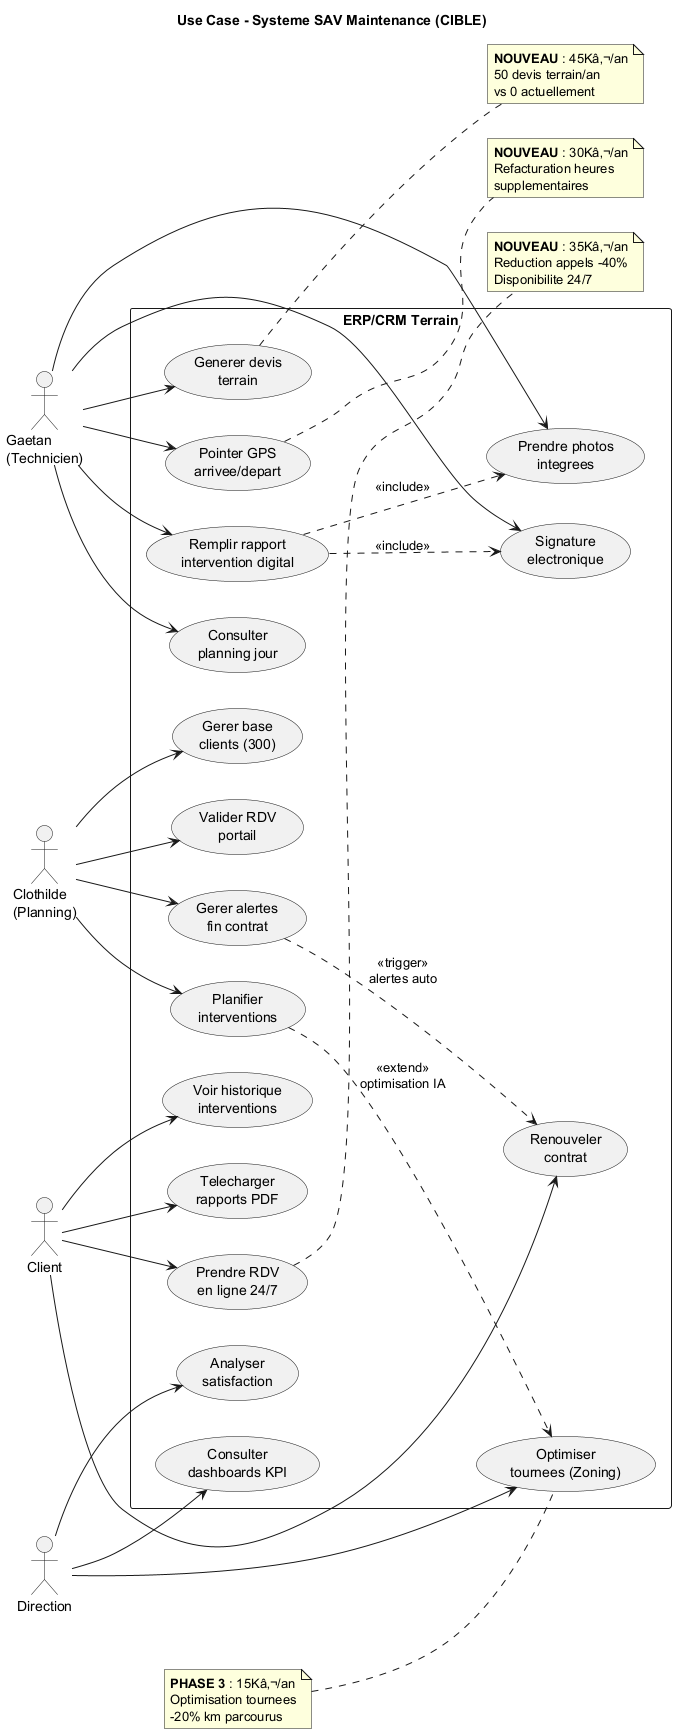

The diagram above was rendered by PlantUML. Its source (embedded in the PNG):
@startuml UseCase_Acteurs

title Use Case - Systeme SAV Maintenance (CIBLE)

left to right direction

actor "Gaetan\n(Technicien)" as Tech
actor "Clothilde\n(Planning)" as Clo
actor "Client" as Client
actor "Direction" as Dir

rectangle "ERP/CRM Terrain" {
  usecase "Consulter\nplanning jour" as UC1
  usecase "Remplir rapport\nintervention digital" as UC2
  usecase "Generer devis\nterrain" as UC3
  usecase "Pointer GPS\narrivee/depart" as UC4
  usecase "Prendre photos\nintegrees" as UC5
  usecase "Signature\nelectronique" as UC6

  usecase "Planifier\ninterventions" as UC7
  usecase "Gerer base\nclients (300)" as UC8
  usecase "Valider RDV\nportail" as UC9
  usecase "Gerer alertes\nfin contrat" as UC10

  usecase "Prendre RDV\nen ligne 24/7" as UC11
  usecase "Voir historique\ninterventions" as UC12
  usecase "Telecharger\nrapports PDF" as UC13
  usecase "Renouveler\ncontrat" as UC14

  usecase "Consulter\ndashboards KPI" as UC15
  usecase "Analyser\nsatisfaction" as UC16
  usecase "Optimiser\ntournees (Zoning)" as UC17
}

Tech --> UC1
Tech --> UC2
Tech --> UC3
Tech --> UC4
Tech --> UC5
Tech --> UC6

Clo --> UC7
Clo --> UC8
Clo --> UC9
Clo --> UC10

Client --> UC11
Client --> UC12
Client --> UC13
Client --> UC14

Dir --> UC15
Dir --> UC16
Dir --> UC17

UC2 ..> UC5 : <<include>>
UC2 ..> UC6 : <<include>>

UC7 ..> UC17 : <<extend>>\noptimisation IA

UC10 ..> UC14 : <<trigger>>\nalertes auto

note right of UC3
  **NOUVEAU** : 45Kâ‚¬/an
  50 devis terrain/an
  vs 0 actuellement
end note

note right of UC4
  **NOUVEAU** : 30Kâ‚¬/an
  Refacturation heures
  supplementaires
end note

note right of UC11
  **NOUVEAU** : 35Kâ‚¬/an
  Reduction appels -40%
  Disponibilite 24/7
end note

note left of UC17
  **PHASE 3** : 15Kâ‚¬/an
  Optimisation tournees
  -20% km parcourus
end note

@enduml